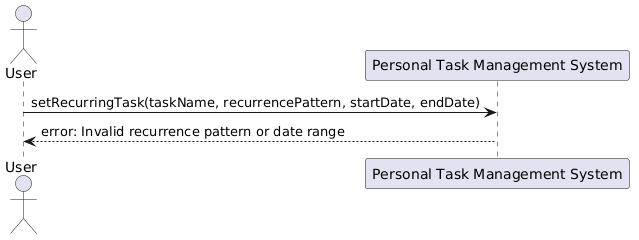

The diagram above was rendered by PlantUML. Its source (embedded in the PNG):
@startuml
actor User
participant "Personal Task Management System" as System

User -> System : setRecurringTask(taskName, recurrencePattern, startDate, endDate)
System --> User : error: Invalid recurrence pattern or date range
@enduml